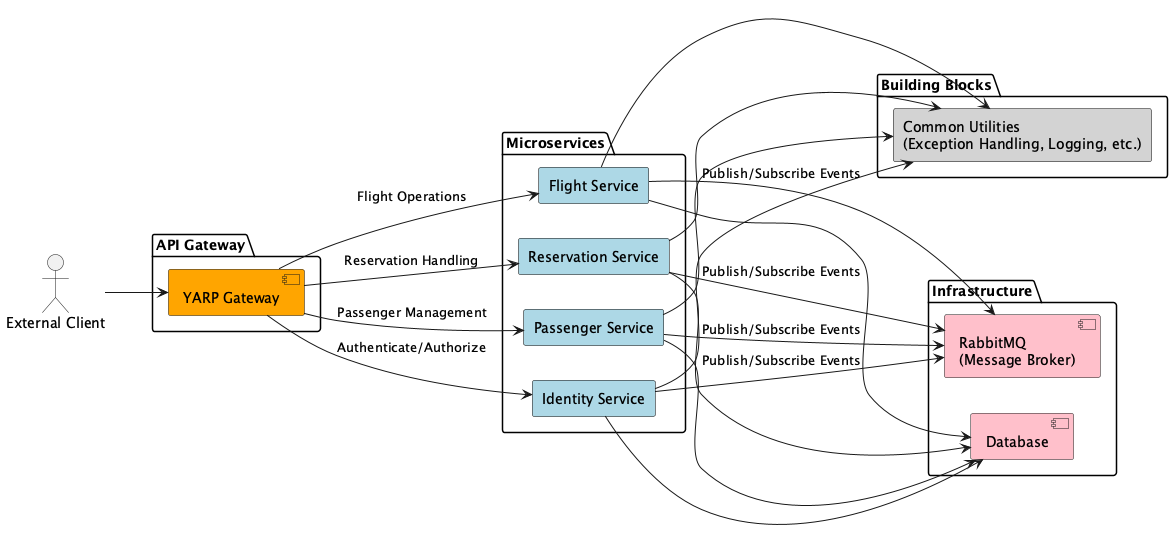

The diagram above was rendered by PlantUML. Its source (embedded in the PNG):
@startuml NicoJuicy_Airline-Microservices
skinparam rectangle {
  BackgroundColor #ffffff
  BorderColor black
  Style roundrect
}
left to right direction

package "API Gateway" {
  component "YARP Gateway" as ApiGateway #orange
}

package "Microservices" {
  rectangle "Identity Service" as Identity #lightblue
  rectangle "Flight Service" as Flight #lightblue
  rectangle "Passenger Service" as Passenger #lightblue
  rectangle "Reservation Service" as Reservation #lightblue
}

package "Building Blocks" {
  rectangle "Common Utilities\n(Exception Handling, Logging, etc.)" as CommonUtils #lightgrey
}

package "Infrastructure" {
  component "RabbitMQ\n(Message Broker)" as RabbitMQ #pink
  component "Database" as Database #pink
}

actor "External Client" as Client

Client --> ApiGateway
ApiGateway --> Identity : Authenticate/Authorize
ApiGateway --> Flight : Flight Operations
ApiGateway --> Passenger : Passenger Management
ApiGateway --> Reservation : Reservation Handling

Identity --> CommonUtils
Flight --> CommonUtils
Passenger --> CommonUtils
Reservation --> CommonUtils

Flight --> RabbitMQ : Publish/Subscribe Events
Reservation --> RabbitMQ : Publish/Subscribe Events
Passenger --> RabbitMQ : Publish/Subscribe Events
Identity --> RabbitMQ : Publish/Subscribe Events

Flight --> Database
Reservation --> Database
Passenger --> Database
Identity --> Database

@enduml